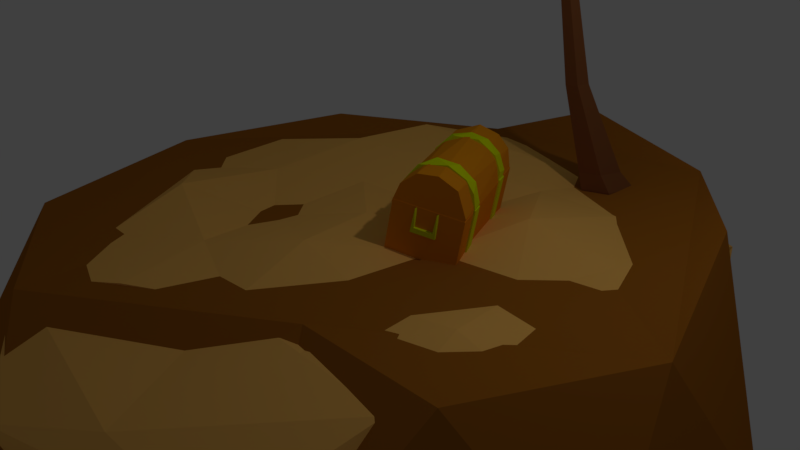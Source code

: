 # Source: Island_wChest_2.blend  (saved by Blender 2.79.0; exported with 4.5.12 LTS)
import bpy
from mathutils import Matrix  # noqa: F401  (used for matrix-valued properties, if any)

bpy.ops.wm.read_factory_settings(use_empty=True)
scene = bpy.context.scene
scene.name = 'Scene'

# ---- collections
col_collection_1 = bpy.data.collections.new('Collection 1'); scene.collection.children.link(col_collection_1)

# ---- materials (node trees are filled in below, after node groups)
mat_gold = bpy.data.materials.new('Gold')
mat_gold.alpha_threshold = 0.0
mat_gold.use_transparent_shadow = False
mat_gold.diffuse_color = (0.6824, 0.8, 0.0, 1.0)
mat_gold.specular_color = (0.9875, 1.0, 0.01848)
mat_gold.roughness = 0.5
mat_wood = bpy.data.materials.new('Wood')
mat_wood.alpha_threshold = 0.0
mat_wood.use_transparent_shadow = False
mat_wood.diffuse_color = (0.7948, 0.2751, 0.007794, 1.0)
mat_wood.specular_color = (0.9402, 0.6735, 0.0)
mat_wood.roughness = 0.5
mat_brown = bpy.data.materials.new('Brown')
mat_brown.alpha_threshold = 0.0
mat_brown.use_transparent_shadow = False
mat_brown.diffuse_color = (0.3902, 0.1318, 0.01329, 1.0)
mat_brown.roughness = 0.5
mat_sand = bpy.data.materials.new('Sand')
mat_sand.alpha_threshold = 0.0
mat_sand.use_transparent_shadow = False
mat_sand.diffuse_color = (1.0, 0.5264, 0.124, 1.0)
mat_sand.roughness = 0.5
mat_leaves = bpy.data.materials.new('Leaves')
mat_leaves.alpha_threshold = 0.0
mat_leaves.use_transparent_shadow = False
mat_leaves.diffuse_color = (0.0, 0.6351, 0.0177, 1.0)
mat_leaves.roughness = 0.5
mat_coco = bpy.data.materials.new('Coco')
mat_coco.alpha_threshold = 0.0
mat_coco.use_transparent_shadow = False
mat_coco.diffuse_color = (0.3626, 0.08519, 0.02205, 1.0)
mat_coco.specular_color = (1.0, 0.2809, 0.1156)
mat_coco.roughness = 0.5
mat_treewood = bpy.data.materials.new('TreeWood')
mat_treewood.alpha_threshold = 0.0
mat_treewood.use_transparent_shadow = False
mat_treewood.diffuse_color = (0.2165, 0.07622, 0.02621, 1.0)
mat_treewood.specular_color = (0.237, 0.07898, 0.03456)
mat_treewood.roughness = 0.5

# ---- material node trees

# ---- world
world_world = bpy.data.worlds.new('World'); scene.world = world_world
world_world.color = (0.05088, 0.05088, 0.05088)
world_world.use_sun_shadow = False
world_world.sun_shadow_jitter_overblur = 0.0
world_world.cycles.sampling_method = 'MANUAL'

# ---- cameras
cam_camera = bpy.data.cameras.new('Camera')
cam_camera.clip_end = 100.0
cam_camera.lens = 35.0
cam_camera.sensor_width = 32.0
cam_camera.sensor_height = 18.0
cam_camera.ortho_scale = 7.314
cam_camera.dof.focus_distance = 0.0
cam_camera.dof.aperture_fstop = 128.0

# ---- lights
light_lamp = bpy.data.lights.new('Lamp', 'POINT')
light_lamp.transmission_factor = 0.0
light_lamp.cutoff_distance = 30.0
light_lamp.energy = 100.0
light_lamp.shadow_buffer_clip_start = 1.001
light_lamp.shadow_soft_size = 0.1
light_lamp.shadow_maximum_resolution = 0.006
light_lamp.use_absolute_resolution = True

# ---- meshes
me_cube_002 = bpy.data.meshes.new('Cube.002')
me_cube_002.from_pydata([(-0.9867, -1.307, -1.421), (-0.9867, -1.307, 0.5794), (-0.9867, -0.9375, -1.421), (-0.9867, -0.9375, 0.5794), (1.013, -1.307, -1.421), (1.013, -1.307, 0.5794), (1.013, -0.9375, -1.421), (1.013, -0.9375, 0.5794), (0.0961, -1.953, 1.481), (0.4516, 2.001, 1.373), (0.797, 2.001, 1.064), (0.6379, -1.953, 1.264), (0.9686, 2.001, 0.4657), (0.9686, -1.953, 0.6012), (0.7857, -1.953, -0.01833), (0.6379, 2.001, -0.1974), (0.0266, 2.001, -0.4241), (0.3683, -1.953, -0.3491), (-0.09054, -1.953, -0.4141), (-0.5901, 2.001, -0.232), (-0.6323, -1.953, -0.1974), (-0.9577, 2.001, 0.4114), (-0.9631, -1.953, 0.4657), (-0.7627, 2.001, 1.126), (-0.8274, -1.953, 0.9961), (-0.1192, 2.001, 1.494), (-0.4519, -1.953, 1.384), (-0.9431, -1.96, -1.377), (-0.9431, -1.96, 0.5358), (-0.9431, 2.011, -1.377), (-0.9431, 2.011, 0.5358), (0.9697, -1.96, -1.377), (0.9697, -1.96, 0.5358), (0.9697, 2.011, -1.377), (0.9697, 2.011, 0.5358), (0.3625, 1.225, 1.467), (0.1985, 0.8556, 1.518), (0.7589, 1.225, 1.177), (0.7275, 0.8556, 1.223), (0.9787, 1.225, 0.7529), (0.9576, 0.8556, 0.8049), (0.9787, 0.8556, 0.3139), (0.9576, 1.225, 0.262), (0.781, 1.225, -0.08272), (0.7589, 0.8556, -0.1096), (0.4085, 1.225, -0.381), (0.3625, 0.8556, -0.4), (-0.1679, 1.225, -0.4522), (-0.1118, 0.8556, -0.4525), (-0.7067, 1.225, -0.1761), (-0.6363, 0.8556, -0.2453), (-0.9829, 1.225, 0.3627), (-0.9732, 0.8556, 0.3139), (-0.9419, 1.225, 0.8382), (-0.9242, 0.8556, 0.9174), (-0.6363, 1.225, 1.312), (-0.1118, 1.225, 1.519), (-0.4721, 0.8556, 1.422), (0.2914, -0.9383, 1.485), (0.1015, -1.307, 1.536), (0.7815, -0.9383, 1.173), (0.6189, -1.307, 1.312), (0.8798, -1.307, 1.002), (0.9888, -0.9383, 0.648), (0.9922, -1.307, 0.6134), (0.9576, -0.9383, 0.262), (0.9475, -1.307, 0.2287), (0.781, -0.9383, -0.08272), (0.7589, -1.307, -0.1096), (0.4085, -0.9383, -0.381), (0.3625, -1.307, -0.4), (-0.1679, -0.9383, -0.4522), (-0.1118, -1.307, -0.4525), (-0.6134, -0.9383, -0.2448), (-0.4804, -1.307, -0.3336), (-0.8267, -1.307, -0.02083), (-0.8742, -0.9383, 0.06467), (-0.9998, -0.9383, 0.6322), (-0.9832, -1.307, 0.4188), (-0.9488, -1.307, 0.8221), (-0.7755, -0.9383, 1.15), (-0.6165, -1.307, 1.333), (-0.3179, -0.9383, 1.492), (-0.9867, 0.8525, -1.421), (-0.9867, 0.8525, 0.5794), (-0.9867, 1.222, -1.421), (-0.9867, 1.222, 0.5794), (1.013, 0.8525, -1.421), (1.013, 0.8525, 0.5794), (1.013, 1.222, -1.421), (1.013, 1.222, 0.5794), (-1.048, -0.4101, 0.1877), (-1.048, -0.4101, 0.7036), (-1.048, 0.1058, 0.1877), (-1.048, 0.1058, 0.7036), (-0.8726, -0.4101, 0.1877), (-0.8726, -0.4101, 0.7036), (-0.8726, 0.1058, 0.1877), (-0.8726, 0.1058, 0.7036), (-0.8726, -0.2421, 0.3557), (-1.048, -0.2421, 0.3557), (-0.8726, -0.06225, 0.3557), (-1.048, -0.06225, 0.3557), (-0.8726, -0.2421, 0.5356), (-1.048, -0.2421, 0.5356), (-0.8726, -0.06225, 0.5356), (-1.048, -0.06225, 0.5356), (-0.2494, 2.046, -0.01137), (-0.2494, 2.17, -0.01137), (0.2418, 2.046, -0.01137), (0.2418, 2.17, -0.01137), (-0.3352, 2.046, -0.1464), (-0.3352, 2.17, -0.1464), (-0.278, 2.17, 0.52), (0.3312, 2.046, -0.1464), (0.2716, 2.046, 0.52), (0.3312, 2.17, -0.1464), (-0.3066, 2.046, 0.52), (0.3014, 2.17, 0.52), (0.2418, 2.046, -0.01137), (0.2418, 2.17, -0.01137), (-0.2494, 2.17, -0.01137), (-0.2494, 2.046, -0.01137), (-0.2494, -2.046, -0.01137), (-0.2494, -1.921, -0.01137), (0.2418, -2.046, -0.01137), (0.2418, -1.921, -0.01137), (-0.3352, -2.046, -0.1464), (-0.3352, -1.921, -0.1464), (-0.278, -1.921, 0.52), (0.3312, -2.046, -0.1464), (0.2716, -2.046, 0.52), (0.3312, -1.921, -0.1464), (-0.3066, -2.046, 0.52), (0.3014, -1.921, 0.52), (0.2418, -2.046, -0.01137), (0.2418, -1.921, -0.01137), (-0.2494, -1.921, -0.01137), (-0.2494, -2.046, -0.01137), (0.2962, -0.4407, -14.8), (3.986, -9.059, -7.731), (-7.197, -7.75, -9.717), (-9.494, 3.449, -9.721), (0.2643, 8.991, -7.913), (8.61, 1.278, -6.734), (-1.014, -6.25, -0.7181), (-10.82, -2.928, -2.602), (-6.678, 7.655, -1.885), (5.88, 5.624, 0.6561), (6.295, -4.63, 0.4498), (-3.831, -4.697, -13.51), (2.759, -5.464, -12.45), (-1.624, -9.757, -9.59), (7.69, -4.416, -7.883), (5.493, 0.6454, -11.86), (-5.172, 1.887, -13.57), (-9.541, -2.404, -10.8), (0.5912, 5.189, -12.56), (-5.143, 7.475, -9.696), (5.492, 6.17, -7.993), (6.485, -8.043, -3.001), (9.478, -1.935, -4.122), (-5.811, -10.57, -5.426), (0.7366, -11.34, -4.103), (-12.05, 0.5579, -6.187), (-10.71, -6.025, -6.149), (-3.37, 9.924, -5.938), (-9.365, 6.661, -5.316), (8.089, 4.539, -4.196), (3.186, 9.079, -4.889), (2.661, -8.358, 0.2879), (-7.922, -7.159, -2.084), (-10.23, 3.083, -2.519), (-1.35, 10.19, -1.688), (6.809, 0.8889, 1.106), (3.692, 8.108, -3.703), (2.0, 9.5, 0.2708), (-2.203, -0.1995, -1.062), (-11.08, -1.555, -3.912), (-3.517, -9.46, -2.474), (6.092, -4.58, -0.1081), (4.576, 6.336, -0.5769), (-5.842, 8.195, -3.803), (-6.663, -6.859, -11.93), (2.664, -8.66, -3.818), (7.702, 1.101, -2.809), (0.2109, 9.003, -4.575), (-9.47, 4.126, -6.621), (-0.3429, -0.2984, -9.39), (-3.094, -5.637, -1.358), (-7.603, -1.018, -1.663), (-8.468, -6.425, -2.342), (-9.709, 3.946, -3.687), (-4.645, 4.744, -1.259), (2.661, -2.774, -0.4467), (1.708, -8.207, -0.4703), (1.746, 3.644, -0.6147), (6.519, 1.075, 0.4034), (-0.6039, 8.589, -1.284), (-11.91, 1.558, -5.041), (-7.915, 6.9, -5.221), (-6.614, -9.503, -3.727), (-9.586, -5.52, -4.548), (4.223, -7.23, -1.319), (-0.3663, -10.6, -2.383), (7.388, 4.418, -0.8345), (5.921, -0.9087, -0.9182), (-3.25, 10.16, -3.274), (2.997, 9.062, -1.93), (-9.779, -1.535, -7.66), (-1.888, -9.137, -9.52), (6.55, -4.411, -4.022), (5.108, 5.97, -4.467), (-4.987, 7.748, -6.7), (-4.55, -4.128, -8.679), (-5.441, 2.288, -8.954), (1.951, -5.241, -8.471), (4.722, 0.5065, -7.026), (0.3186, 5.151, -8.064), (-2.727, -2.914, -0.8613), (-9.296, -1.273, -3.127), (0.248, -1.488, -0.8396), (3.864, -6.392, -0.1258), (-0.1363, 1.717, -1.252), (5.524, 3.707, 0.01998), (-4.807, -0.5981, -1.922), (-9.774, -3.99, -3.127), (-3.364, 2.272, -1.46), (4.343, -3.675, -0.1264), (3.134, 4.992, -0.475), (2.02, 7.461, -1.08), (-3.12, 6.864, -0.9792), (-1.437, 4.197, -1.021), (0.5076, 6.12, -0.6666), (4.126, 2.36, -0.0764), (2.089, 0.4413, -0.01816), (4.572, -0.8485, 0.05759), (2.085, -5.485, -0.01196), (-0.188, -4.207, -1.031), (-0.6913, -6.922, -0.9215), (-7.282, 4.349, -1.988), (-8.736, 1.484, -2.446), (-6.088, 1.88, -1.784), (-5.815, -6.029, -1.697), (-5.323, -3.329, -1.623), (-8.018, -3.707, -2.209), (0.4341, 4.587, 9.425), (4.82, 7.101, 11.77), (0.3963, 4.563, 9.52), (4.755, 7.058, 11.94), (0.01445, 5.232, 9.426), (4.093, 8.218, 11.77), (-0.02328, 5.208, 9.521), (4.028, 8.175, 11.94), (5.452, 8.306, 12.57), (0.1865, 4.885, 9.521), (5.54, 8.363, 12.35), (0.2243, 4.91, 9.426), (1.79, 4.781, 10.66), (3.301, 5.868, 11.83), (3.215, 5.812, 12.04), (1.696, 4.719, 10.9), (2.265, 7.273, 12.04), (0.6485, 6.33, 10.9), (2.351, 7.329, 11.83), (0.7427, 6.391, 10.67), (3.673, 7.149, 12.28), (1.69, 5.861, 10.89), (3.57, 7.082, 12.54), (1.587, 5.794, 11.15), (0.1176, 4.939, 10.08), (0.5379, 7.031, 15.23), (0.06675, 4.854, 10.12), (0.4499, 6.886, 15.29), (-0.5562, 5.287, 9.949), (-0.6287, 7.636, 15.0), (-0.607, 5.203, 9.987), (-0.7167, 7.49, 15.07), (-0.109, 7.719, 16.49), (-0.2701, 5.029, 10.05), (0.009168, 7.915, 16.4), (-0.2193, 5.113, 10.01), (0.3836, 4.857, 11.9), (0.2437, 5.551, 13.98), (0.1287, 5.36, 14.07), (0.2567, 4.647, 12.0), (-1.397, 6.151, 13.77), (-1.425, 5.518, 11.68), (-1.282, 6.341, 13.69), (-1.299, 5.728, 11.58), (-0.4763, 6.401, 14.84), (-0.4361, 5.52, 12.25), (-0.615, 6.171, 14.95), (-0.5748, 5.29, 12.35), (-0.6091, 4.582, 9.93), (-1.459, 2.07, 14.83), (-0.6372, 4.675, 9.971), (-1.508, 2.23, 14.9), (0.1281, 4.734, 10.09), (-0.1829, 2.332, 15.11), (0.09993, 4.826, 10.13), (-0.2316, 2.492, 15.18), (-1.028, 1.773, 16.32), (-0.2686, 4.751, 10.05), (-0.9629, 1.558, 16.22), (-0.2405, 4.658, 10.01), (-1.494, 4.267, 11.52), (-1.707, 3.559, 13.59), (-1.771, 3.769, 13.68), (-1.564, 4.498, 11.63), (-0.1015, 4.112, 14.05), (0.2765, 4.876, 12.03), (-0.03776, 3.902, 13.95), (0.3467, 4.645, 11.92), (-0.9832, 3.227, 14.75), (-0.6289, 4.204, 12.21), (-1.06, 3.48, 14.86), (-0.7057, 4.456, 12.33), (0.1752, 5.075, 9.659), (-4.906, 7.09, 8.57), (0.154, 5.075, 9.762), (-4.943, 7.091, 8.749), (-0.06202, 4.344, 9.612), (-5.317, 5.825, 8.49), (-0.0832, 4.344, 9.715), (-5.354, 5.825, 8.668), (-6.47, 6.902, 8.468), (0.03541, 4.71, 9.739), (-6.421, 6.902, 8.228), (0.05658, 4.709, 9.636), (-1.304, 6.143, 9.953), (-3.406, 6.742, 9.779), (-3.454, 6.743, 10.01), (-1.356, 6.144, 10.21), (-3.991, 5.089, 9.907), (-1.949, 4.319, 10.09), (-3.943, 5.088, 9.673), (-1.896, 4.318, 9.837), (-4.699, 6.263, 9.49), (-2.112, 5.404, 9.777), (-4.757, 6.263, 9.771), (-2.17, 5.405, 10.06), (-0.5702, 5.121, 9.731), (-5.326, 4.331, 12.53), (-0.52, 5.143, 9.821), (-5.239, 4.369, 12.68), (-0.3635, 4.383, 9.796), (-4.968, 3.052, 12.64), (-0.3134, 4.405, 9.886), (-4.882, 3.09, 12.8), (-6.231, 3.469, 13.49), (-0.4167, 4.774, 9.854), (-6.347, 3.417, 13.28), (-0.4668, 4.752, 9.764), (-1.83, 5.484, 11.03), (-3.508, 5.04, 12.37), (-3.395, 5.089, 12.58), (-1.705, 5.539, 11.26), (-2.927, 3.417, 12.73), (-1.189, 3.695, 11.42), (-3.04, 3.367, 12.52), (-1.314, 3.64, 11.2), (-4.213, 3.989, 12.99), (-2.041, 4.455, 11.39), (-4.076, 4.049, 13.24), (-1.904, 4.515, 11.63), (-0.3996, 4.402, 9.768), (1.15, 0.9586, 13.87), (-0.4606, 4.456, 9.835), (1.045, 1.051, 13.98), (0.1794, 4.89, 9.906), (2.153, 1.803, 14.11), (0.1184, 4.943, 9.973), (2.047, 1.896, 14.22), (1.97, 0.6646, 15.18), (-0.1711, 4.7, 9.904), (2.112, 0.5401, 15.03), (-0.1101, 4.646, 9.837), (-0.6577, 3.372, 11.28), (-0.05703, 2.288, 13.09), (-0.1953, 2.409, 13.24), (-0.8102, 3.506, 11.45), (1.116, 3.514, 13.55), (0.6355, 4.724, 11.79), (1.254, 3.393, 13.4), (0.788, 4.59, 11.62), (0.9586, 2.183, 14.06), (0.2452, 3.652, 11.86), (0.7919, 2.329, 14.24), (0.07852, 3.798, 12.04), (0.1183, 4.972, 9.873), (0.8649, 8.871, 13.78), (0.08531, 4.904, 9.946), (0.8078, 8.753, 13.91), (-0.6096, 5.186, 9.743), (-0.3956, 9.241, 13.56), (-0.6426, 5.117, 9.816), (-0.4528, 9.123, 13.69), (0.2867, 9.923, 14.81), (-0.2787, 5.011, 9.881), (0.3635, 10.08, 14.64), (-0.2456, 5.079, 9.808), (0.6175, 5.605, 11.54), (0.6365, 7.012, 13.22), (0.5618, 6.858, 13.38), (0.5351, 5.435, 11.72), (-1.086, 7.341, 13.09), (-1.282, 5.969, 11.39), (-1.012, 7.496, 12.93), (-1.2, 6.139, 11.21), (-0.08682, 8.055, 13.83), (-0.2409, 6.273, 11.75), (-0.1769, 7.87, 14.03), (-0.331, 6.087, 11.95), (-0.5858, 4.967, 9.24), (-1.3, -0.4001, 10.57), (-0.6174, 4.995, 9.336), (-1.354, -0.3504, 10.73), (0.1457, 4.969, 9.479), (-0.03289, -0.3964, 10.98), (0.1142, 4.997, 9.576), (-0.08754, -0.3466, 11.15), (-0.8466, -1.701, 11.34), (-0.2516, 4.996, 9.456), (-0.7732, -1.768, 11.11), (-0.22, 4.968, 9.36), (-1.446, 3.535, 10.03), (-1.616, 1.509, 10.86), (-1.687, 1.574, 11.07), (-1.525, 3.606, 10.27), (-0.03088, 1.579, 11.62), (0.3018, 3.612, 10.87), (0.04057, 1.514, 11.4), (0.3806, 3.54, 10.63), (-0.8713, 0.4405, 11.39), (-0.5744, 3.001, 10.46), (-0.9574, 0.5189, 11.65), (-0.6606, 3.08, 10.72), (-0.2009, 4.435, 9.584), (4.517, 1.62, 10.52), (-0.2221, 4.436, 9.687), (4.481, 1.621, 10.7), (0.1469, 5.118, 9.653), (5.12, 2.803, 10.64), (0.1258, 5.119, 9.756), (5.083, 2.804, 10.82), (6.005, 1.561, 11.05), (-0.04815, 4.777, 9.721), (6.055, 1.56, 10.81), (-0.02698, 4.777, 9.618), (0.8577, 3.164, 10.41), (2.739, 2.241, 11.05), (2.691, 2.242, 11.29), (0.8049, 3.165, 10.66), (3.479, 3.788, 11.44), (1.673, 4.87, 10.84), (3.527, 3.788, 11.21), (1.726, 4.869, 10.58), (4.1, 2.504, 11.31), (1.775, 3.762, 10.58), (4.042, 2.505, 11.59), (1.718, 3.762, 10.86), (0.171, 5.02, 9.658), (0.1166, 10.59, 9.59), (0.1498, 5.02, 9.761), (0.0799, 10.59, 9.769), (-0.5815, 4.972, 9.504), (-1.186, 10.51, 9.323), (-0.6026, 4.972, 9.607), (-1.223, 10.51, 9.502), (-0.6637, 11.96, 9.644), (-0.2264, 4.996, 9.684), (-0.6144, 11.96, 9.404), (-0.2052, 4.996, 9.581), (0.5154, 6.708, 10.32), (0.245, 8.876, 10.52), (0.197, 8.877, 10.76), (0.4625, 6.709, 10.58), (-1.507, 8.768, 10.41), (-1.416, 6.589, 10.2), (-1.459, 8.767, 10.17), (-1.363, 6.588, 9.94), (-0.6691, 9.926, 10.31), (-0.455, 7.2, 10.11), (-0.7268, 9.927, 10.59), (-0.5128, 7.201, 10.39), (-0.579, 4.685, 10.05), (-0.2903, 4.868, 10.11), (-0.5512, 5.092, 10.07), (-0.1628, 5.189, 10.14), (0.0494, 4.843, 10.18), (-0.2078, 4.531, 10.12), (-0.05689, 4.789, 7.948), (-0.6968, 4.516, 9.068), (-0.03973, 5.039, 7.956), (0.1999, 5.099, 8.003), (0.3308, 4.886, 8.024), (0.1721, 4.694, 7.99), (-0.3343, 4.652, 8.199), (-0.579, 4.685, 10.05), (-0.2963, 5.208, 8.217), (0.235, 5.341, 8.321), (0.5253, 4.868, 8.368), (0.1734, 4.442, 8.292), (-0.6406, 5.337, 9.095), (0.1445, 5.534, 9.249), (0.5735, 4.834, 9.317), (0.05356, 4.205, 9.206), (-0.5512, 5.092, 10.07), (-0.1628, 5.189, 10.14), (0.0494, 4.843, 10.18), (-0.2078, 4.531, 10.12), (3.269, 5.116, -1.343), (-0.05689, 4.789, 7.948), (2.603, 4.267, 0.03589), (1.515, 4.5, 2.437), (2.678, 5.001, -0.04143), (1.557, 4.904, 2.395), (3.375, 5.18, 0.1356), (1.941, 5.002, 2.492), (3.731, 4.557, 0.3224), (2.137, 4.659, 2.595), (3.254, 3.993, 0.2607), (1.874, 4.349, 2.561), (0.6458, 4.774, 5.009), (2.898, 5.107, -0.5099), (0.6707, 5.071, 4.998), (0.9535, 5.142, 5.062), (1.103, 4.889, 5.112), (0.9132, 4.661, 5.08), (-0.03973, 5.039, 7.956), (0.1999, 5.099, 8.003), (0.3308, 4.886, 8.024), (0.1721, 4.694, 7.99), (2.803, 4.174, -0.4115), (3.785, 5.335, -0.2846), (4.238, 4.543, -0.04687), (3.631, 3.825, -0.1253), (3.173, 4.177, -1.244), (4.162, 5.346, -1.116), (4.619, 4.548, -0.8764), (4.007, 3.825, -0.9554)], [(107, 109), (110, 108), (123, 125), (126, 124)], [(9, 11, 10), (13, 12, 10), (14, 15, 12), (17, 16, 15), (26, 25, 23), (36, 35, 56), (38, 37, 35), (41, 42, 39), (50, 49, 47), (53, 54, 55), (57, 56, 55), (59, 58, 82), (74, 73, 71), (75, 76, 73), (81, 82, 80), (2, 0, 1, 3), (6, 2, 3, 7), (4, 6, 7, 5), (0, 4, 5, 1), (0, 2, 6, 4), (5, 7, 3, 1), (9, 25, 8, 11), (19, 16, 18, 20), (11, 13, 10), (13, 14, 12), (14, 17, 15), (16, 17, 18), (21, 19, 20, 22), (23, 21, 22, 24), (24, 26, 23), (17, 14, 13, 11, 8, 26, 24, 22, 20, 18), (25, 26, 8), (29, 27, 28, 30), (10, 12, 15, 16, 19, 21, 23, 25, 9), (34, 33, 29, 30), (31, 33, 34, 32), (27, 31, 32, 28), (31, 27, 29, 33), (32, 34, 30, 28), (39, 37, 38, 40), (36, 38, 35), (43, 42, 41, 44), (40, 41, 39), (45, 43, 44, 46), (47, 45, 46, 48), (52, 51, 49, 50), (48, 50, 47), (54, 53, 51, 52), (54, 57, 55), (50, 48, 46, 44, 41, 40, 38, 36, 57, 54, 52), (56, 57, 36), (45, 47, 49, 51, 53, 55, 56, 35, 37, 39, 42, 43), (61, 60, 58, 59), (63, 60, 62, 64), (60, 61, 62), (65, 63, 64, 66), (67, 65, 66, 68), (69, 67, 68, 70), (71, 69, 70, 72), (78, 77, 76, 75), (72, 74, 71), (74, 75, 73), (80, 77, 79, 81), (77, 78, 79), (74, 72, 70, 68, 66, 64, 62, 61, 59, 81, 79, 78, 75), (81, 59, 82), (82, 58, 60, 63, 65, 67, 69, 71, 73, 76, 77, 80), (85, 83, 84, 86), (89, 85, 86, 90), (87, 89, 90, 88), (83, 87, 88, 84), (87, 83, 85, 89), (88, 90, 86, 84), (104, 100, 102, 93, 91, 92), (97, 93, 94, 98), (91, 95, 96, 92), (101, 99, 95, 97, 98, 105), (95, 91, 93, 97), (96, 98, 94, 92), (106, 102, 101, 105), (99, 103, 105, 98, 96, 95), (102, 100, 99, 101), (92, 94, 93, 102, 106, 104), (106, 105, 103, 104), (103, 99, 100, 104), (112, 111, 117, 113), (114, 116, 118, 115), (120, 118, 116, 112, 113, 121), (111, 112, 116, 114), (119, 122, 117, 111, 114, 115), (115, 118, 120, 119), (113, 117, 122, 121), (119, 120, 121, 122), (128, 127, 133, 129), (130, 132, 134, 131), (136, 134, 132, 128, 129, 137), (127, 128, 132, 130), (135, 138, 133, 127, 130, 131), (131, 134, 136, 135), (129, 133, 138, 137), (135, 136, 137, 138), (139, 151, 150), (140, 151, 153), (139, 150, 155), (139, 155, 157), (139, 157, 154), (140, 153, 160), (141, 152, 162), (142, 156, 164), (143, 158, 166), (144, 159, 168), (140, 160, 163), (141, 162, 165), (142, 164, 167), (143, 166, 169), (144, 168, 161), (175, 176, 148), (170, 149, 174, 148, 176, 173, 147, 172, 146, 171, 145), (161, 174, 149), (161, 168, 174), (168, 148, 174), (169, 173, 176, 175), (169, 166, 173), (166, 147, 173), (167, 172, 147), (167, 164, 172), (164, 146, 172), (165, 171, 146), (165, 162, 171), (162, 145, 171), (163, 170, 145), (163, 160, 170), (160, 149, 170), (168, 169, 175, 148), (168, 159, 169), (159, 143, 169), (166, 167, 147), (166, 158, 167), (158, 142, 167), (164, 165, 146), (164, 156, 165), (156, 141, 165), (162, 163, 145), (162, 152, 163), (152, 140, 163), (160, 161, 149), (160, 153, 161), (153, 144, 161), (154, 159, 144), (154, 157, 159), (157, 143, 159), (157, 158, 143), (157, 155, 158), (155, 142, 158), (155, 156, 142), (155, 150, 156), (150, 141, 156), (153, 154, 144), (153, 151, 154), (151, 139, 154), (150, 152, 141), (150, 151, 152), (151, 140, 152), (177, 225, 219), (220, 190, 241), (177, 219, 221), (177, 221, 223), (177, 223, 227), (178, 192, 199), (179, 191, 201), (180, 222, 195, 203), (181, 224, 197, 205), (182, 198, 207), (178, 199, 202), (179, 201, 204), (180, 203, 206), (181, 205, 208), (182, 207, 200), (183, 209, 214), (184, 210, 216), (185, 211, 217), (186, 212, 218), (187, 213, 215), (215, 218, 188), (215, 213, 218), (213, 186, 218), (218, 217, 188), (218, 212, 217), (212, 185, 217), (217, 216, 188), (217, 211, 216), (211, 184, 216), (216, 214, 188), (216, 210, 214), (210, 183, 214), (214, 215, 188), (214, 209, 215), (209, 187, 215), (200, 213, 187), (200, 207, 213), (207, 186, 213), (208, 212, 186), (208, 205, 212), (205, 185, 212), (206, 211, 185), (206, 203, 211), (203, 184, 211), (204, 210, 184), (204, 201, 210), (201, 183, 210), (202, 209, 183), (202, 199, 209), (199, 187, 209), (207, 208, 186), (207, 198, 208), (198, 230, 181, 208), (205, 206, 185), (205, 197, 206), (197, 180, 206), (203, 204, 184), (203, 195, 204), (195, 179, 204), (201, 202, 183), (201, 191, 202), (191, 226, 178, 202), (199, 200, 187), (199, 192, 200), (192, 182, 200), (193, 231, 198, 182), (193, 232, 231), (196, 229, 233), (196, 234, 229), (196, 235, 234), (228, 180, 197, 236), (194, 237, 228), (194, 238, 237), (189, 179, 195, 239), (192, 240, 193, 182), (192, 241, 240), (190, 225, 242), (189, 243, 191, 179), (189, 244, 243), (190, 220, 245), (245, 226, 191), (245, 220, 226), (220, 178, 226), (243, 245, 191), (243, 244, 245), (244, 190, 245), (242, 227, 193), (242, 225, 227), (225, 177, 227), (240, 242, 193), (240, 241, 242), (241, 190, 242), (237, 239, 195), (237, 238, 239), (238, 189, 239), (228, 222, 180), (228, 237, 222), (237, 195, 222), (194, 228, 236), (234, 236, 197), (234, 235, 236), (235, 194, 236), (229, 224, 181), (229, 234, 224), (234, 197, 224), (233, 230, 198), (233, 229, 230), (229, 181, 230), (231, 233, 198), (231, 232, 233), (232, 196, 233), (227, 232, 193), (227, 223, 232), (223, 196, 232), (223, 235, 196), (223, 221, 235), (221, 194, 235), (221, 238, 194), (221, 219, 238), (219, 189, 238), (178, 220, 241, 192), (219, 244, 189), (219, 225, 244), (225, 190, 244), (258, 261, 248, 246), (269, 263, 252, 255), (263, 265, 250, 252), (267, 258, 246, 257), (257, 255, 252, 250), (256, 254, 249, 247), (251, 253, 254, 256), (246, 248, 255, 257), (265, 267, 257, 250), (261, 269, 255, 248), (249, 254, 268, 260), (260, 268, 269, 261), (251, 256, 266, 264), (264, 266, 267, 265), (256, 247, 259, 266), (266, 259, 258, 267), (253, 251, 264, 262), (262, 264, 265, 263), (254, 253, 262, 268), (268, 262, 263, 269), (247, 249, 260, 259), (259, 260, 261, 258), (282, 285, 272, 270), (293, 287, 276, 279), (287, 289, 274, 276), (291, 282, 270, 281), (281, 279, 276, 274), (280, 278, 273, 271), (275, 277, 278, 280), (270, 272, 279, 281), (289, 291, 281, 274), (285, 293, 279, 272), (273, 278, 292, 284), (284, 292, 293, 285), (275, 280, 290, 288), (288, 290, 291, 289), (280, 271, 283, 290), (290, 283, 282, 291), (277, 275, 288, 286), (286, 288, 289, 287), (278, 277, 286, 292), (292, 286, 287, 293), (271, 273, 284, 283), (283, 284, 285, 282), (306, 309, 296, 294), (317, 311, 300, 303), (311, 313, 298, 300), (315, 306, 294, 305), (305, 303, 300, 298), (304, 302, 297, 295), (299, 301, 302, 304), (294, 296, 303, 305), (313, 315, 305, 298), (309, 317, 303, 296), (297, 302, 316, 308), (308, 316, 317, 309), (299, 304, 314, 312), (312, 314, 315, 313), (304, 295, 307, 314), (314, 307, 306, 315), (301, 299, 312, 310), (310, 312, 313, 311), (302, 301, 310, 316), (316, 310, 311, 317), (295, 297, 308, 307), (307, 308, 309, 306), (330, 333, 320, 318), (341, 335, 324, 327), (335, 337, 322, 324), (339, 330, 318, 329), (329, 327, 324, 322), (328, 326, 321, 319), (323, 325, 326, 328), (318, 320, 327, 329), (337, 339, 329, 322), (333, 341, 327, 320), (321, 326, 340, 332), (332, 340, 341, 333), (323, 328, 338, 336), (336, 338, 339, 337), (328, 319, 331, 338), (338, 331, 330, 339), (325, 323, 336, 334), (334, 336, 337, 335), (326, 325, 334, 340), (340, 334, 335, 341), (319, 321, 332, 331), (331, 332, 333, 330), (354, 357, 344, 342), (365, 359, 348, 351), (359, 361, 346, 348), (363, 354, 342, 353), (353, 351, 348, 346), (352, 350, 345, 343), (347, 349, 350, 352), (342, 344, 351, 353), (361, 363, 353, 346), (357, 365, 351, 344), (345, 350, 364, 356), (356, 364, 365, 357), (347, 352, 362, 360), (360, 362, 363, 361), (352, 343, 355, 362), (362, 355, 354, 363), (349, 347, 360, 358), (358, 360, 361, 359), (350, 349, 358, 364), (364, 358, 359, 365), (343, 345, 356, 355), (355, 356, 357, 354), (378, 381, 368, 366), (389, 383, 372, 375), (383, 385, 370, 372), (387, 378, 366, 377), (377, 375, 372, 370), (376, 374, 369, 367), (371, 373, 374, 376), (366, 368, 375, 377), (385, 387, 377, 370), (381, 389, 375, 368), (369, 374, 388, 380), (380, 388, 389, 381), (371, 376, 386, 384), (384, 386, 387, 385), (376, 367, 379, 386), (386, 379, 378, 387), (373, 371, 384, 382), (382, 384, 385, 383), (374, 373, 382, 388), (388, 382, 383, 389), (367, 369, 380, 379), (379, 380, 381, 378), (402, 405, 392, 390), (413, 407, 396, 399), (407, 409, 394, 396), (411, 402, 390, 401), (401, 399, 396, 394), (400, 398, 393, 391), (395, 397, 398, 400), (390, 392, 399, 401), (409, 411, 401, 394), (405, 413, 399, 392), (393, 398, 412, 404), (404, 412, 413, 405), (395, 400, 410, 408), (408, 410, 411, 409), (400, 391, 403, 410), (410, 403, 402, 411), (397, 395, 408, 406), (406, 408, 409, 407), (398, 397, 406, 412), (412, 406, 407, 413), (391, 393, 404, 403), (403, 404, 405, 402), (426, 429, 416, 414), (437, 431, 420, 423), (431, 433, 418, 420), (435, 426, 414, 425), (425, 423, 420, 418), (424, 422, 417, 415), (419, 421, 422, 424), (414, 416, 423, 425), (433, 435, 425, 418), (429, 437, 423, 416), (417, 422, 436, 428), (428, 436, 437, 429), (419, 424, 434, 432), (432, 434, 435, 433), (424, 415, 427, 434), (434, 427, 426, 435), (421, 419, 432, 430), (430, 432, 433, 431), (422, 421, 430, 436), (436, 430, 431, 437), (415, 417, 428, 427), (427, 428, 429, 426), (450, 453, 440, 438), (461, 455, 444, 447), (455, 457, 442, 444), (459, 450, 438, 449), (449, 447, 444, 442), (448, 446, 441, 439), (443, 445, 446, 448), (438, 440, 447, 449), (457, 459, 449, 442), (453, 461, 447, 440), (441, 446, 460, 452), (452, 460, 461, 453), (443, 448, 458, 456), (456, 458, 459, 457), (448, 439, 451, 458), (458, 451, 450, 459), (445, 443, 456, 454), (454, 456, 457, 455), (446, 445, 454, 460), (460, 454, 455, 461), (439, 441, 452, 451), (451, 452, 453, 450), (474, 477, 464, 462), (485, 479, 468, 471), (479, 481, 466, 468), (483, 474, 462, 473), (473, 471, 468, 466), (472, 470, 465, 463), (467, 469, 470, 472), (462, 464, 471, 473), (481, 483, 473, 466), (477, 485, 471, 464), (465, 470, 484, 476), (476, 484, 485, 477), (467, 472, 482, 480), (480, 482, 483, 481), (472, 463, 475, 482), (482, 475, 474, 483), (469, 467, 480, 478), (478, 480, 481, 479), (470, 469, 478, 484), (484, 478, 479, 485), (463, 465, 476, 475), (475, 476, 477, 474), (487, 488, 486), (487, 489, 488), (487, 490, 489), (487, 491, 490), (487, 486, 491), (508, 499, 511, 510, 509), (494, 495, 496, 497, 492), (492, 497, 503, 498), (494, 492, 498, 500), (495, 494, 500, 501), (496, 495, 501, 502), (497, 496, 502, 503), (503, 502, 506, 507), (498, 503, 507, 493), (500, 498, 493, 504), (501, 500, 504, 505), (502, 501, 505, 506), (493, 507, 511, 499), (504, 493, 499, 508), (505, 504, 508, 509), (506, 505, 509, 510), (507, 506, 510, 511), (530, 513, 533, 532, 531), (514, 516, 525, 534), (515, 523, 529, 524), (514, 515, 517, 516), (520, 522, 537, 536), (523, 521, 528, 529), (516, 517, 519, 518), (522, 514, 534, 537), (521, 519, 527, 528), (518, 519, 521, 520), (518, 520, 536, 535), (517, 515, 524, 526), (520, 521, 523, 522), (516, 518, 535, 525), (519, 517, 526, 527), (522, 523, 515, 514), (524, 529, 533, 513), (526, 524, 513, 530), (527, 526, 530, 531), (528, 527, 531, 532), (529, 528, 532, 533), (537, 534, 538, 541), (534, 525, 512, 538), (525, 535, 539, 512), (535, 536, 540, 539), (536, 537, 541, 540)])
me_cube_002.polygons.foreach_set('material_index', [1, 1, 1, 1, 1, 0, 0, 0, 0, 0, 0, 0, 0, 0, 0, 0, 0, 0, 0, 0, 0, 1, 1, 1, 1, 1, 1, 1, 1, 1, 1, 1, 1, 1, 1, 1, 1, 1, 1, 0, 0, 0, 0, 0, 0, 0, 0, 0, 0, 0, 0, 0, 0, 0, 0, 0, 0, 0, 0, 0, 0, 0, 0, 0, 0, 0, 0, 0, 0, 0, 0, 0, 0, 0, 0, 0, 0, 0, 0, 0, 0, 0, 0, 0, 0, 0, 0, 0, 0, 0, 0, 0, 0, 0, 0, 0, 0, 0, 0, 0, 0, 2, 2, 2, 2, 2, 2, 2, 2, 2, 2, 2, 2, 2, 2, 2, 2, 2, 2, 2, 2, 2, 2, 2, 2, 2, 2, 2, 2, 2, 2, 2, 2, 2, 2, 2, 2, 2, 2, 2, 2, 2, 2, 2, 2, 2, 2, 2, 2, 2, 2, 2, 2, 2, 2, 2, 2, 2, 2, 2, 2, 2, 2, 3, 3, 3, 3, 3, 3, 3, 3, 3, 3, 3, 3, 3, 3, 3, 3, 3, 3, 3, 3, 3, 3, 3, 3, 3, 3, 3, 3, 3, 3, 3, 3, 3, 3, 3, 3, 3, 3, 3, 3, 3, 3, 3, 3, 3, 3, 3, 3, 3, 3, 3, 3, 3, 3, 3, 3, 3, 3, 3, 3, 3, 3, 3, 3, 3, 3, 3, 3, 3, 3, 3, 3, 3, 3, 3, 3, 3, 3, 3, 3, 3, 3, 3, 3, 3, 3, 3, 3, 3, 3, 3, 3, 3, 3, 3, 3, 3, 3, 3, 3, 3, 3, 3, 3, 3, 3, 3, 3, 3, 3, 3, 3, 3, 3, 3, 3, 3, 3, 3, 3, 3, 3, 3, 3, 4, 4, 4, 4, 4, 4, 4, 4, 4, 4, 4, 4, 4, 4, 4, 4, 4, 4, 4, 4, 4, 4, 4, 4, 4, 4, 4, 4, 4, 4, 4, 4, 4, 4, 4, 4, 4, 4, 4, 4, 4, 4, 4, 4, 4, 4, 4, 4, 4, 4, 4, 4, 4, 4, 4, 4, 4, 4, 4, 4, 4, 4, 4, 4, 4, 4, 4, 4, 4, 4, 4, 4, 4, 4, 4, 4, 4, 4, 4, 4, 4, 4, 4, 4, 4, 4, 4, 4, 4, 4, 4, 4, 4, 4, 4, 4, 4, 4, 4, 4, 4, 4, 4, 4, 4, 4, 4, 4, 4, 4, 4, 4, 4, 4, 4, 4, 4, 4, 4, 4, 4, 4, 4, 4, 4, 4, 4, 4, 4, 4, 4, 4, 4, 4, 4, 4, 4, 4, 4, 4, 4, 4, 4, 4, 4, 4, 4, 4, 4, 4, 4, 4, 4, 4, 4, 4, 4, 4, 4, 4, 4, 4, 4, 4, 4, 4, 4, 4, 4, 4, 4, 4, 4, 4, 4, 4, 4, 4, 4, 4, 4, 4, 4, 4, 4, 4, 4, 4, 4, 4, 4, 4, 4, 4, 4, 4, 4, 4, 4, 4, 4, 4, 4, 4, 4, 4, 4, 4, 4, 4, 4, 4, 4, 4, 4, 4, 4, 4, 4, 4, 4, 4, 4, 4, 4, 5, 5, 5, 5, 5, 5, 5, 5, 5, 5, 5, 5, 5, 5, 5, 5, 5, 6, 6, 6, 6, 6, 6, 6, 6, 6, 6, 6, 6, 6, 6, 6, 6, 6, 6, 6, 6, 6, 6, 6, 6, 6, 6])
me_cube_002.materials.append(mat_gold)
me_cube_002.materials.append(mat_wood)
me_cube_002.materials.append(mat_brown)
me_cube_002.materials.append(mat_sand)
me_cube_002.materials.append(mat_leaves)
me_cube_002.materials.append(mat_coco)
me_cube_002.materials.append(mat_treewood)
me_cube_002.use_remesh_preserve_volume = False
me_cube_002.use_remesh_preserve_attributes = False
me_cube_002.use_mirror_vertex_groups = False
me_cube_002.update()

# ---- objects
ob_lamp = bpy.data.objects.new('Lamp', light_lamp)
ob_camera = bpy.data.objects.new('Camera', cam_camera)
ob_island = bpy.data.objects.new('Island', me_cube_002)

# ---- transforms, parenting, visibility, modifiers, constraints
ob_lamp.location = (4.076, 1.005, 5.904)
ob_lamp.rotation_euler = (0.6503, 0.05522, 1.866)
ob_lamp.lock_rotations_4d = False
ob_lamp.empty_display_type = 'ARROWS'
ob_lamp.color = (0.0, 0.0, 0.0, 0.0)
ob_lamp.lineart.crease_threshold = 0.0
ob_camera.location = (7.481, -6.508, 5.344)
ob_camera.rotation_euler = (1.109, 0.0, 0.8149)
ob_camera.lock_rotations_4d = False
ob_camera.empty_display_type = 'ARROWS'
ob_camera.color = (0.0, 0.0, 0.0, 0.0)
ob_camera.display_type = 'WIRE'
ob_camera.lineart.crease_threshold = 0.0
ob_island.location = (0.8828, 0.5535, 0.8827)
ob_island.rotation_euler = (-0.0235, 0.1616, 0.4248)
ob_island.scale = (0.4593, 0.4593, 0.4593)
ob_island.lineart.crease_threshold = 0.0

# ---- collection membership
col_collection_1.objects.link(ob_lamp)
col_collection_1.objects.link(ob_camera)
col_collection_1.objects.link(ob_island)

# ---- scene / render settings (as saved in the file)
scene.camera = ob_camera
scene.frame_start = 1; scene.frame_end = 250; scene.frame_set(0)
scene.render.engine = 'BLENDER_EEVEE_NEXT'
scene.render.resolution_percentage = 50
scene.render.dither_intensity = 0.0
scene.cycles.use_denoising = False
scene.cycles.samples = 128
scene.cycles.sampling_pattern = 'TABULATED_SOBOL'
scene.cycles.use_adaptive_sampling = False
scene.cycles.use_light_tree = False
scene.cycles.blur_glossy = 0.0
scene.cycles.sample_clamp_indirect = 0.0
scene.view_settings.view_transform = 'Standard'
bpy.context.view_layer.update()
